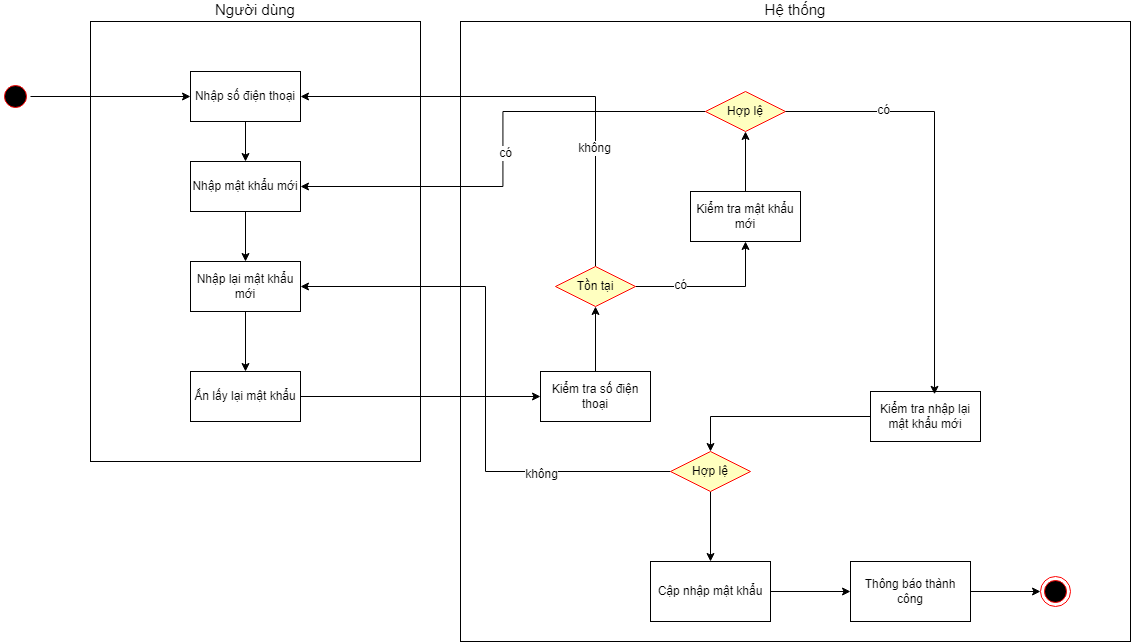

The diagram above was exported from draw.io. Its source (the exported page's mxGraphModel, read from the mxfile embedded in the PNG):
<mxGraphModel dx="2594" dy="856" grid="1" gridSize="10" guides="1" tooltips="1" connect="1" arrows="1" fold="1" page="1" pageScale="1" pageWidth="850" pageHeight="1100" math="0" shadow="0">
  <root>
    <mxCell id="0" />
    <mxCell id="1" parent="0" />
    <mxCell id="nGrrKNnwlmZ9kqELmDvB-1" value="Người dùng" style="rounded=0;whiteSpace=wrap;html=1;labelPosition=center;verticalLabelPosition=top;align=center;verticalAlign=bottom;fontSize=15;" vertex="1" parent="1">
      <mxGeometry x="-20" y="700" width="330" height="440" as="geometry" />
    </mxCell>
    <mxCell id="nGrrKNnwlmZ9kqELmDvB-45" value="Hệ thống" style="rounded=0;whiteSpace=wrap;html=1;labelPosition=center;verticalLabelPosition=top;align=center;verticalAlign=bottom;fontSize=15;" vertex="1" parent="1">
      <mxGeometry x="350" y="700" width="670" height="620" as="geometry" />
    </mxCell>
    <mxCell id="nGrrKNnwlmZ9kqELmDvB-96" value="" style="edgeStyle=orthogonalEdgeStyle;rounded=0;orthogonalLoop=1;jettySize=auto;html=1;" edge="1" parent="1" source="nGrrKNnwlmZ9kqELmDvB-47" target="nGrrKNnwlmZ9kqELmDvB-90">
      <mxGeometry relative="1" as="geometry" />
    </mxCell>
    <mxCell id="nGrrKNnwlmZ9kqELmDvB-47" value="" style="ellipse;html=1;shape=startState;fillColor=#000000;strokeColor=#ff0000;" vertex="1" parent="1">
      <mxGeometry x="-110" y="760" width="30" height="30" as="geometry" />
    </mxCell>
    <mxCell id="nGrrKNnwlmZ9kqELmDvB-93" value="" style="edgeStyle=orthogonalEdgeStyle;rounded=0;orthogonalLoop=1;jettySize=auto;html=1;" edge="1" parent="1" source="nGrrKNnwlmZ9kqELmDvB-90" target="nGrrKNnwlmZ9kqELmDvB-91">
      <mxGeometry relative="1" as="geometry" />
    </mxCell>
    <mxCell id="nGrrKNnwlmZ9kqELmDvB-90" value="Nhập số điện thoại" style="html=1;whiteSpace=wrap;" vertex="1" parent="1">
      <mxGeometry x="80" y="750" width="110" height="50" as="geometry" />
    </mxCell>
    <mxCell id="nGrrKNnwlmZ9kqELmDvB-95" value="" style="edgeStyle=orthogonalEdgeStyle;rounded=0;orthogonalLoop=1;jettySize=auto;html=1;" edge="1" parent="1" source="nGrrKNnwlmZ9kqELmDvB-91" target="nGrrKNnwlmZ9kqELmDvB-92">
      <mxGeometry relative="1" as="geometry" />
    </mxCell>
    <mxCell id="nGrrKNnwlmZ9kqELmDvB-91" value="Nhập mật khẩu mới" style="html=1;whiteSpace=wrap;" vertex="1" parent="1">
      <mxGeometry x="80" y="840" width="110" height="50" as="geometry" />
    </mxCell>
    <mxCell id="nGrrKNnwlmZ9kqELmDvB-98" value="" style="edgeStyle=orthogonalEdgeStyle;rounded=0;orthogonalLoop=1;jettySize=auto;html=1;" edge="1" parent="1" source="nGrrKNnwlmZ9kqELmDvB-92" target="nGrrKNnwlmZ9kqELmDvB-97">
      <mxGeometry relative="1" as="geometry" />
    </mxCell>
    <mxCell id="nGrrKNnwlmZ9kqELmDvB-92" value="Nhập lại mật khẩu mới" style="html=1;whiteSpace=wrap;" vertex="1" parent="1">
      <mxGeometry x="80" y="940" width="110" height="50" as="geometry" />
    </mxCell>
    <mxCell id="nGrrKNnwlmZ9kqELmDvB-105" style="edgeStyle=orthogonalEdgeStyle;rounded=0;orthogonalLoop=1;jettySize=auto;html=1;entryX=0;entryY=0.5;entryDx=0;entryDy=0;" edge="1" parent="1" source="nGrrKNnwlmZ9kqELmDvB-97" target="nGrrKNnwlmZ9kqELmDvB-99">
      <mxGeometry relative="1" as="geometry" />
    </mxCell>
    <mxCell id="nGrrKNnwlmZ9kqELmDvB-97" value="Ấn lấy lại mật khẩu" style="html=1;whiteSpace=wrap;" vertex="1" parent="1">
      <mxGeometry x="80" y="1050" width="110" height="50" as="geometry" />
    </mxCell>
    <mxCell id="nGrrKNnwlmZ9kqELmDvB-104" value="" style="edgeStyle=orthogonalEdgeStyle;rounded=0;orthogonalLoop=1;jettySize=auto;html=1;" edge="1" parent="1" source="nGrrKNnwlmZ9kqELmDvB-99" target="nGrrKNnwlmZ9kqELmDvB-100">
      <mxGeometry relative="1" as="geometry" />
    </mxCell>
    <mxCell id="nGrrKNnwlmZ9kqELmDvB-99" value="Kiểm tra số điện thoại" style="html=1;whiteSpace=wrap;" vertex="1" parent="1">
      <mxGeometry x="430" y="1050" width="110" height="50" as="geometry" />
    </mxCell>
    <mxCell id="nGrrKNnwlmZ9kqELmDvB-106" style="edgeStyle=orthogonalEdgeStyle;rounded=0;orthogonalLoop=1;jettySize=auto;html=1;entryX=1;entryY=0.5;entryDx=0;entryDy=0;" edge="1" parent="1" source="nGrrKNnwlmZ9kqELmDvB-100" target="nGrrKNnwlmZ9kqELmDvB-90">
      <mxGeometry relative="1" as="geometry">
        <Array as="points">
          <mxPoint x="485" y="775" />
        </Array>
      </mxGeometry>
    </mxCell>
    <mxCell id="nGrrKNnwlmZ9kqELmDvB-107" value="không" style="edgeLabel;html=1;align=center;verticalAlign=middle;resizable=0;points=[];" vertex="1" connectable="0" parent="nGrrKNnwlmZ9kqELmDvB-106">
      <mxGeometry x="-0.4917" y="2" relative="1" as="geometry">
        <mxPoint as="offset" />
      </mxGeometry>
    </mxCell>
    <mxCell id="nGrrKNnwlmZ9kqELmDvB-110" value="" style="edgeStyle=orthogonalEdgeStyle;rounded=0;orthogonalLoop=1;jettySize=auto;html=1;" edge="1" parent="1" source="nGrrKNnwlmZ9kqELmDvB-100" target="nGrrKNnwlmZ9kqELmDvB-108">
      <mxGeometry relative="1" as="geometry" />
    </mxCell>
    <mxCell id="nGrrKNnwlmZ9kqELmDvB-111" value="có" style="edgeLabel;html=1;align=center;verticalAlign=middle;resizable=0;points=[];" vertex="1" connectable="0" parent="nGrrKNnwlmZ9kqELmDvB-110">
      <mxGeometry x="-0.4285" y="2" relative="1" as="geometry">
        <mxPoint as="offset" />
      </mxGeometry>
    </mxCell>
    <mxCell id="nGrrKNnwlmZ9kqELmDvB-100" value="Tồn tại" style="rhombus;whiteSpace=wrap;html=1;fontColor=#000000;fillColor=#ffffc0;strokeColor=#ff0000;" vertex="1" parent="1">
      <mxGeometry x="445" y="945" width="80" height="40" as="geometry" />
    </mxCell>
    <mxCell id="nGrrKNnwlmZ9kqELmDvB-113" value="" style="edgeStyle=orthogonalEdgeStyle;rounded=0;orthogonalLoop=1;jettySize=auto;html=1;" edge="1" parent="1" source="nGrrKNnwlmZ9kqELmDvB-108" target="nGrrKNnwlmZ9kqELmDvB-112">
      <mxGeometry relative="1" as="geometry" />
    </mxCell>
    <mxCell id="nGrrKNnwlmZ9kqELmDvB-108" value="Kiểm tra mật khẩu mới" style="html=1;whiteSpace=wrap;" vertex="1" parent="1">
      <mxGeometry x="580" y="870" width="110" height="50" as="geometry" />
    </mxCell>
    <mxCell id="nGrrKNnwlmZ9kqELmDvB-114" style="edgeStyle=orthogonalEdgeStyle;rounded=0;orthogonalLoop=1;jettySize=auto;html=1;entryX=1;entryY=0.5;entryDx=0;entryDy=0;" edge="1" parent="1" source="nGrrKNnwlmZ9kqELmDvB-112" target="nGrrKNnwlmZ9kqELmDvB-91">
      <mxGeometry relative="1" as="geometry" />
    </mxCell>
    <mxCell id="nGrrKNnwlmZ9kqELmDvB-115" value="có" style="edgeLabel;html=1;align=center;verticalAlign=middle;resizable=0;points=[];" vertex="1" connectable="0" parent="nGrrKNnwlmZ9kqELmDvB-114">
      <mxGeometry x="0.0163" y="2" relative="1" as="geometry">
        <mxPoint as="offset" />
      </mxGeometry>
    </mxCell>
    <mxCell id="nGrrKNnwlmZ9kqELmDvB-112" value="Hợp lệ" style="rhombus;whiteSpace=wrap;html=1;fontColor=#000000;fillColor=#ffffc0;strokeColor=#ff0000;" vertex="1" parent="1">
      <mxGeometry x="595" y="770" width="80" height="40" as="geometry" />
    </mxCell>
    <mxCell id="nGrrKNnwlmZ9kqELmDvB-121" value="" style="edgeStyle=orthogonalEdgeStyle;rounded=0;orthogonalLoop=1;jettySize=auto;html=1;" edge="1" parent="1" source="nGrrKNnwlmZ9kqELmDvB-116" target="nGrrKNnwlmZ9kqELmDvB-118">
      <mxGeometry relative="1" as="geometry" />
    </mxCell>
    <mxCell id="nGrrKNnwlmZ9kqELmDvB-116" value="Kiểm tra nhập lại mật khẩu mới" style="html=1;whiteSpace=wrap;" vertex="1" parent="1">
      <mxGeometry x="760" y="1070" width="110" height="50" as="geometry" />
    </mxCell>
    <mxCell id="nGrrKNnwlmZ9kqELmDvB-122" style="edgeStyle=orthogonalEdgeStyle;rounded=0;orthogonalLoop=1;jettySize=auto;html=1;entryX=1;entryY=0.5;entryDx=0;entryDy=0;" edge="1" parent="1" source="nGrrKNnwlmZ9kqELmDvB-118" target="nGrrKNnwlmZ9kqELmDvB-92">
      <mxGeometry relative="1" as="geometry" />
    </mxCell>
    <mxCell id="nGrrKNnwlmZ9kqELmDvB-123" value="không" style="edgeLabel;html=1;align=center;verticalAlign=middle;resizable=0;points=[];" vertex="1" connectable="0" parent="nGrrKNnwlmZ9kqELmDvB-122">
      <mxGeometry x="-0.529" y="2" relative="1" as="geometry">
        <mxPoint as="offset" />
      </mxGeometry>
    </mxCell>
    <mxCell id="nGrrKNnwlmZ9kqELmDvB-125" value="" style="edgeStyle=orthogonalEdgeStyle;rounded=0;orthogonalLoop=1;jettySize=auto;html=1;" edge="1" parent="1" source="nGrrKNnwlmZ9kqELmDvB-118" target="nGrrKNnwlmZ9kqELmDvB-124">
      <mxGeometry relative="1" as="geometry" />
    </mxCell>
    <mxCell id="nGrrKNnwlmZ9kqELmDvB-118" value="Hợp lệ" style="rhombus;whiteSpace=wrap;html=1;fontColor=#000000;fillColor=#ffffc0;strokeColor=#ff0000;" vertex="1" parent="1">
      <mxGeometry x="560" y="1130" width="80" height="40" as="geometry" />
    </mxCell>
    <mxCell id="nGrrKNnwlmZ9kqELmDvB-119" style="edgeStyle=orthogonalEdgeStyle;rounded=0;orthogonalLoop=1;jettySize=auto;html=1;entryX=0.582;entryY=0.056;entryDx=0;entryDy=0;entryPerimeter=0;" edge="1" parent="1" source="nGrrKNnwlmZ9kqELmDvB-112" target="nGrrKNnwlmZ9kqELmDvB-116">
      <mxGeometry relative="1" as="geometry" />
    </mxCell>
    <mxCell id="nGrrKNnwlmZ9kqELmDvB-120" value="có" style="edgeLabel;html=1;align=center;verticalAlign=middle;resizable=0;points=[];" vertex="1" connectable="0" parent="nGrrKNnwlmZ9kqELmDvB-119">
      <mxGeometry x="-0.5498" y="2" relative="1" as="geometry">
        <mxPoint as="offset" />
      </mxGeometry>
    </mxCell>
    <mxCell id="nGrrKNnwlmZ9kqELmDvB-128" value="" style="edgeStyle=orthogonalEdgeStyle;rounded=0;orthogonalLoop=1;jettySize=auto;html=1;" edge="1" parent="1" source="nGrrKNnwlmZ9kqELmDvB-124" target="nGrrKNnwlmZ9kqELmDvB-127">
      <mxGeometry relative="1" as="geometry" />
    </mxCell>
    <mxCell id="nGrrKNnwlmZ9kqELmDvB-124" value="Cập nhập mật khẩu" style="whiteSpace=wrap;html=1;" vertex="1" parent="1">
      <mxGeometry x="540" y="1240" width="120" height="60" as="geometry" />
    </mxCell>
    <mxCell id="nGrrKNnwlmZ9kqELmDvB-130" value="" style="edgeStyle=orthogonalEdgeStyle;rounded=0;orthogonalLoop=1;jettySize=auto;html=1;" edge="1" parent="1" source="nGrrKNnwlmZ9kqELmDvB-127" target="nGrrKNnwlmZ9kqELmDvB-129">
      <mxGeometry relative="1" as="geometry" />
    </mxCell>
    <mxCell id="nGrrKNnwlmZ9kqELmDvB-127" value="Thông báo thành công" style="whiteSpace=wrap;html=1;" vertex="1" parent="1">
      <mxGeometry x="740" y="1240" width="120" height="60" as="geometry" />
    </mxCell>
    <mxCell id="nGrrKNnwlmZ9kqELmDvB-129" value="" style="ellipse;html=1;shape=endState;fillColor=#000000;strokeColor=#ff0000;" vertex="1" parent="1">
      <mxGeometry x="930" y="1255" width="30" height="30" as="geometry" />
    </mxCell>
  </root>
</mxGraphModel>